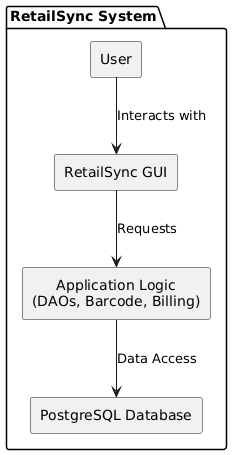

The diagram above was rendered by PlantUML. Its source (embedded in the PNG):
@startuml
skinparam componentStyle rectangle
skinparam defaultTextAlignment center

package "RetailSync System" {

  [User] 
  [RetailSync GUI]
  [Application Logic\n(DAOs, Barcode, Billing)]
  [PostgreSQL Database]

  [User] --> [RetailSync GUI] : Interacts with
  [RetailSync GUI] --> [Application Logic\n(DAOs, Barcode, Billing)] : Requests
  [Application Logic\n(DAOs, Barcode, Billing)] --> [PostgreSQL Database] : Data Access
}
@enduml